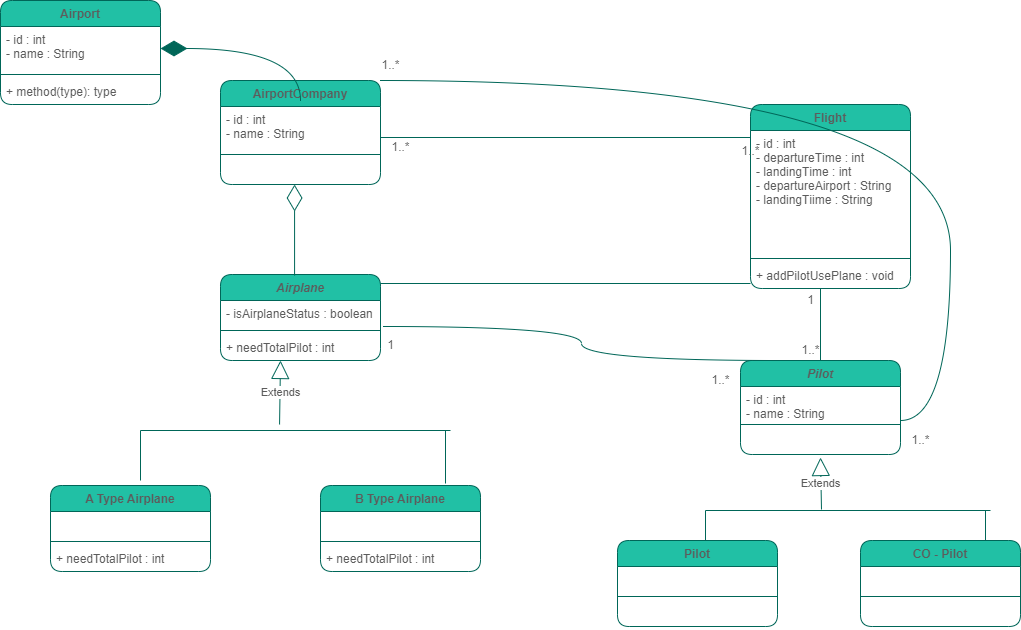

The diagram above was exported from draw.io. Its source (the exported page's mxGraphModel, read from the mxfile embedded in the PNG):
<mxGraphModel dx="868" dy="553" grid="1" gridSize="10" guides="1" tooltips="1" connect="1" arrows="1" fold="1" page="1" pageScale="1" pageWidth="827" pageHeight="1169" math="0" shadow="0">
  <root>
    <mxCell id="WIyWlLk6GJQsqaUBKTNV-0" />
    <mxCell id="WIyWlLk6GJQsqaUBKTNV-1" parent="WIyWlLk6GJQsqaUBKTNV-0" />
    <mxCell id="JdXlfNer-Y5lb308Rle8-0" value="Airport" style="swimlane;fontStyle=1;align=center;verticalAlign=top;childLayout=stackLayout;horizontal=1;startSize=26;horizontalStack=0;resizeParent=1;resizeParentMax=0;resizeLast=0;collapsible=1;marginBottom=0;fillColor=#21C0A5;strokeColor=#006658;fontColor=#5C5C5C;rounded=1;" parent="WIyWlLk6GJQsqaUBKTNV-1" vertex="1">
      <mxGeometry x="50" y="100" width="160" height="104" as="geometry" />
    </mxCell>
    <mxCell id="JdXlfNer-Y5lb308Rle8-1" value="- id : int&#10;- name : String&#10;" style="text;strokeColor=none;fillColor=none;align=left;verticalAlign=top;spacingLeft=4;spacingRight=4;overflow=hidden;rotatable=0;points=[[0,0.5],[1,0.5]];portConstraint=eastwest;fontColor=#5C5C5C;rounded=1;" parent="JdXlfNer-Y5lb308Rle8-0" vertex="1">
      <mxGeometry y="26" width="160" height="44" as="geometry" />
    </mxCell>
    <mxCell id="JdXlfNer-Y5lb308Rle8-2" value="" style="line;strokeWidth=1;fillColor=none;align=left;verticalAlign=middle;spacingTop=-1;spacingLeft=3;spacingRight=3;rotatable=0;labelPosition=right;points=[];portConstraint=eastwest;strokeColor=#006658;fontColor=#5C5C5C;rounded=1;" parent="JdXlfNer-Y5lb308Rle8-0" vertex="1">
      <mxGeometry y="70" width="160" height="8" as="geometry" />
    </mxCell>
    <mxCell id="JdXlfNer-Y5lb308Rle8-3" value="+ method(type): type" style="text;strokeColor=none;fillColor=none;align=left;verticalAlign=top;spacingLeft=4;spacingRight=4;overflow=hidden;rotatable=0;points=[[0,0.5],[1,0.5]];portConstraint=eastwest;fontColor=#5C5C5C;rounded=1;" parent="JdXlfNer-Y5lb308Rle8-0" vertex="1">
      <mxGeometry y="78" width="160" height="26" as="geometry" />
    </mxCell>
    <mxCell id="JdXlfNer-Y5lb308Rle8-4" value="AirportCompany" style="swimlane;fontStyle=1;align=center;verticalAlign=top;childLayout=stackLayout;horizontal=1;startSize=26;horizontalStack=0;resizeParent=1;resizeParentMax=0;resizeLast=0;collapsible=1;marginBottom=0;fillColor=#21C0A5;strokeColor=#006658;fontColor=#5C5C5C;rounded=1;" parent="WIyWlLk6GJQsqaUBKTNV-1" vertex="1">
      <mxGeometry x="270" y="180" width="160" height="104" as="geometry" />
    </mxCell>
    <mxCell id="JdXlfNer-Y5lb308Rle8-5" value="- id : int&#10;- name : String" style="text;strokeColor=none;fillColor=none;align=left;verticalAlign=top;spacingLeft=4;spacingRight=4;overflow=hidden;rotatable=0;points=[[0,0.5],[1,0.5]];portConstraint=eastwest;fontColor=#5C5C5C;rounded=1;" parent="JdXlfNer-Y5lb308Rle8-4" vertex="1">
      <mxGeometry y="26" width="160" height="44" as="geometry" />
    </mxCell>
    <mxCell id="JdXlfNer-Y5lb308Rle8-6" value="" style="line;strokeWidth=1;fillColor=none;align=left;verticalAlign=middle;spacingTop=-1;spacingLeft=3;spacingRight=3;rotatable=0;labelPosition=right;points=[];portConstraint=eastwest;strokeColor=#006658;fontColor=#5C5C5C;rounded=1;" parent="JdXlfNer-Y5lb308Rle8-4" vertex="1">
      <mxGeometry y="70" width="160" height="8" as="geometry" />
    </mxCell>
    <mxCell id="JdXlfNer-Y5lb308Rle8-7" value="  " style="text;strokeColor=none;fillColor=none;align=left;verticalAlign=top;spacingLeft=4;spacingRight=4;overflow=hidden;rotatable=0;points=[[0,0.5],[1,0.5]];portConstraint=eastwest;fontColor=#5C5C5C;rounded=1;" parent="JdXlfNer-Y5lb308Rle8-4" vertex="1">
      <mxGeometry y="78" width="160" height="26" as="geometry" />
    </mxCell>
    <mxCell id="JdXlfNer-Y5lb308Rle8-8" value="Flight" style="swimlane;fontStyle=1;align=center;verticalAlign=top;childLayout=stackLayout;horizontal=1;startSize=26;horizontalStack=0;resizeParent=1;resizeParentMax=0;resizeLast=0;collapsible=1;marginBottom=0;fillColor=#21C0A5;strokeColor=#006658;fontColor=#5C5C5C;rounded=1;" parent="WIyWlLk6GJQsqaUBKTNV-1" vertex="1">
      <mxGeometry x="800" y="204" width="160" height="184" as="geometry" />
    </mxCell>
    <mxCell id="JdXlfNer-Y5lb308Rle8-9" value="- id : int&#10;- departureTime : int&#10;- landingTime : int&#10;- departureAirport : String&#10;- landingTiime : String" style="text;strokeColor=none;fillColor=none;align=left;verticalAlign=top;spacingLeft=4;spacingRight=4;overflow=hidden;rotatable=0;points=[[0,0.5],[1,0.5]];portConstraint=eastwest;fontColor=#5C5C5C;rounded=1;" parent="JdXlfNer-Y5lb308Rle8-8" vertex="1">
      <mxGeometry y="26" width="160" height="124" as="geometry" />
    </mxCell>
    <mxCell id="JdXlfNer-Y5lb308Rle8-10" value="" style="line;strokeWidth=1;fillColor=none;align=left;verticalAlign=middle;spacingTop=-1;spacingLeft=3;spacingRight=3;rotatable=0;labelPosition=right;points=[];portConstraint=eastwest;strokeColor=#006658;fontColor=#5C5C5C;rounded=1;" parent="JdXlfNer-Y5lb308Rle8-8" vertex="1">
      <mxGeometry y="150" width="160" height="8" as="geometry" />
    </mxCell>
    <mxCell id="JdXlfNer-Y5lb308Rle8-11" value="+ addPilotUsePlane : void" style="text;strokeColor=none;fillColor=none;align=left;verticalAlign=top;spacingLeft=4;spacingRight=4;overflow=hidden;rotatable=0;points=[[0,0.5],[1,0.5]];portConstraint=eastwest;fontColor=#5C5C5C;rounded=1;" parent="JdXlfNer-Y5lb308Rle8-8" vertex="1">
      <mxGeometry y="158" width="160" height="26" as="geometry" />
    </mxCell>
    <mxCell id="JdXlfNer-Y5lb308Rle8-12" value="Pilot" style="swimlane;fontStyle=3;align=center;verticalAlign=top;childLayout=stackLayout;horizontal=1;startSize=26;horizontalStack=0;resizeParent=1;resizeParentMax=0;resizeLast=0;collapsible=1;marginBottom=0;fillColor=#21C0A5;strokeColor=#006658;fontColor=#5C5C5C;rounded=1;" parent="WIyWlLk6GJQsqaUBKTNV-1" vertex="1">
      <mxGeometry x="790" y="460" width="160" height="94" as="geometry" />
    </mxCell>
    <mxCell id="JdXlfNer-Y5lb308Rle8-13" value="- id : int&#10;- name : String&#10;" style="text;strokeColor=none;fillColor=none;align=left;verticalAlign=top;spacingLeft=4;spacingRight=4;overflow=hidden;rotatable=0;points=[[0,0.5],[1,0.5]];portConstraint=eastwest;fontColor=#5C5C5C;rounded=1;" parent="JdXlfNer-Y5lb308Rle8-12" vertex="1">
      <mxGeometry y="26" width="160" height="34" as="geometry" />
    </mxCell>
    <mxCell id="JdXlfNer-Y5lb308Rle8-14" value="" style="line;strokeWidth=1;fillColor=none;align=left;verticalAlign=middle;spacingTop=-1;spacingLeft=3;spacingRight=3;rotatable=0;labelPosition=right;points=[];portConstraint=eastwest;strokeColor=#006658;fontColor=#5C5C5C;rounded=1;" parent="JdXlfNer-Y5lb308Rle8-12" vertex="1">
      <mxGeometry y="60" width="160" height="8" as="geometry" />
    </mxCell>
    <mxCell id="JdXlfNer-Y5lb308Rle8-15" value=" " style="text;strokeColor=none;fillColor=none;align=left;verticalAlign=top;spacingLeft=4;spacingRight=4;overflow=hidden;rotatable=0;points=[[0,0.5],[1,0.5]];portConstraint=eastwest;fontColor=#5C5C5C;rounded=1;" parent="JdXlfNer-Y5lb308Rle8-12" vertex="1">
      <mxGeometry y="68" width="160" height="26" as="geometry" />
    </mxCell>
    <mxCell id="JdXlfNer-Y5lb308Rle8-16" value="Airplane" style="swimlane;fontStyle=3;align=center;verticalAlign=top;childLayout=stackLayout;horizontal=1;startSize=26;horizontalStack=0;resizeParent=1;resizeParentMax=0;resizeLast=0;collapsible=1;marginBottom=0;fillColor=#21C0A5;strokeColor=#006658;fontColor=#5C5C5C;rounded=1;" parent="WIyWlLk6GJQsqaUBKTNV-1" vertex="1">
      <mxGeometry x="270" y="374" width="160" height="86" as="geometry" />
    </mxCell>
    <mxCell id="JdXlfNer-Y5lb308Rle8-17" value="- isAirplaneStatus : boolean" style="text;strokeColor=none;fillColor=none;align=left;verticalAlign=top;spacingLeft=4;spacingRight=4;overflow=hidden;rotatable=0;points=[[0,0.5],[1,0.5]];portConstraint=eastwest;fontColor=#5C5C5C;rounded=1;" parent="JdXlfNer-Y5lb308Rle8-16" vertex="1">
      <mxGeometry y="26" width="160" height="26" as="geometry" />
    </mxCell>
    <mxCell id="JdXlfNer-Y5lb308Rle8-18" value="" style="line;strokeWidth=1;fillColor=none;align=left;verticalAlign=middle;spacingTop=-1;spacingLeft=3;spacingRight=3;rotatable=0;labelPosition=right;points=[];portConstraint=eastwest;strokeColor=#006658;fontColor=#5C5C5C;rounded=1;" parent="JdXlfNer-Y5lb308Rle8-16" vertex="1">
      <mxGeometry y="52" width="160" height="8" as="geometry" />
    </mxCell>
    <mxCell id="JdXlfNer-Y5lb308Rle8-19" value="+ needTotalPilot : int" style="text;strokeColor=none;fillColor=none;align=left;verticalAlign=top;spacingLeft=4;spacingRight=4;overflow=hidden;rotatable=0;points=[[0,0.5],[1,0.5]];portConstraint=eastwest;fontColor=#5C5C5C;rounded=1;" parent="JdXlfNer-Y5lb308Rle8-16" vertex="1">
      <mxGeometry y="60" width="160" height="26" as="geometry" />
    </mxCell>
    <mxCell id="JdXlfNer-Y5lb308Rle8-21" value="Pilot" style="swimlane;fontStyle=1;align=center;verticalAlign=top;childLayout=stackLayout;horizontal=1;startSize=26;horizontalStack=0;resizeParent=1;resizeParentMax=0;resizeLast=0;collapsible=1;marginBottom=0;fillColor=#21C0A5;strokeColor=#006658;fontColor=#5C5C5C;rounded=1;" parent="WIyWlLk6GJQsqaUBKTNV-1" vertex="1">
      <mxGeometry x="667" y="640" width="160" height="86" as="geometry" />
    </mxCell>
    <mxCell id="JdXlfNer-Y5lb308Rle8-22" value=" " style="text;strokeColor=none;fillColor=none;align=left;verticalAlign=top;spacingLeft=4;spacingRight=4;overflow=hidden;rotatable=0;points=[[0,0.5],[1,0.5]];portConstraint=eastwest;fontColor=#5C5C5C;rounded=1;" parent="JdXlfNer-Y5lb308Rle8-21" vertex="1">
      <mxGeometry y="26" width="160" height="26" as="geometry" />
    </mxCell>
    <mxCell id="JdXlfNer-Y5lb308Rle8-23" value="" style="line;strokeWidth=1;fillColor=none;align=left;verticalAlign=middle;spacingTop=-1;spacingLeft=3;spacingRight=3;rotatable=0;labelPosition=right;points=[];portConstraint=eastwest;strokeColor=#006658;fontColor=#5C5C5C;rounded=1;" parent="JdXlfNer-Y5lb308Rle8-21" vertex="1">
      <mxGeometry y="52" width="160" height="8" as="geometry" />
    </mxCell>
    <mxCell id="JdXlfNer-Y5lb308Rle8-24" value="  " style="text;strokeColor=none;fillColor=none;align=left;verticalAlign=top;spacingLeft=4;spacingRight=4;overflow=hidden;rotatable=0;points=[[0,0.5],[1,0.5]];portConstraint=eastwest;fontColor=#5C5C5C;rounded=1;" parent="JdXlfNer-Y5lb308Rle8-21" vertex="1">
      <mxGeometry y="60" width="160" height="26" as="geometry" />
    </mxCell>
    <mxCell id="JdXlfNer-Y5lb308Rle8-25" value="CO - Pilot" style="swimlane;fontStyle=1;align=center;verticalAlign=top;childLayout=stackLayout;horizontal=1;startSize=26;horizontalStack=0;resizeParent=1;resizeParentMax=0;resizeLast=0;collapsible=1;marginBottom=0;fillColor=#21C0A5;strokeColor=#006658;fontColor=#5C5C5C;rounded=1;" parent="WIyWlLk6GJQsqaUBKTNV-1" vertex="1">
      <mxGeometry x="910" y="640" width="160" height="86" as="geometry" />
    </mxCell>
    <mxCell id="JdXlfNer-Y5lb308Rle8-26" value=" " style="text;strokeColor=none;fillColor=none;align=left;verticalAlign=top;spacingLeft=4;spacingRight=4;overflow=hidden;rotatable=0;points=[[0,0.5],[1,0.5]];portConstraint=eastwest;fontColor=#5C5C5C;rounded=1;" parent="JdXlfNer-Y5lb308Rle8-25" vertex="1">
      <mxGeometry y="26" width="160" height="26" as="geometry" />
    </mxCell>
    <mxCell id="JdXlfNer-Y5lb308Rle8-27" value="" style="line;strokeWidth=1;fillColor=none;align=left;verticalAlign=middle;spacingTop=-1;spacingLeft=3;spacingRight=3;rotatable=0;labelPosition=right;points=[];portConstraint=eastwest;strokeColor=#006658;fontColor=#5C5C5C;rounded=1;" parent="JdXlfNer-Y5lb308Rle8-25" vertex="1">
      <mxGeometry y="52" width="160" height="8" as="geometry" />
    </mxCell>
    <mxCell id="JdXlfNer-Y5lb308Rle8-28" value="  " style="text;strokeColor=none;fillColor=none;align=left;verticalAlign=top;spacingLeft=4;spacingRight=4;overflow=hidden;rotatable=0;points=[[0,0.5],[1,0.5]];portConstraint=eastwest;fontColor=#5C5C5C;rounded=1;" parent="JdXlfNer-Y5lb308Rle8-25" vertex="1">
      <mxGeometry y="60" width="160" height="26" as="geometry" />
    </mxCell>
    <mxCell id="JdXlfNer-Y5lb308Rle8-29" value="A Type Airplane" style="swimlane;fontStyle=1;align=center;verticalAlign=top;childLayout=stackLayout;horizontal=1;startSize=26;horizontalStack=0;resizeParent=1;resizeParentMax=0;resizeLast=0;collapsible=1;marginBottom=0;fillColor=#21C0A5;strokeColor=#006658;fontColor=#5C5C5C;rounded=1;" parent="WIyWlLk6GJQsqaUBKTNV-1" vertex="1">
      <mxGeometry x="100" y="585" width="160" height="86" as="geometry" />
    </mxCell>
    <mxCell id="JdXlfNer-Y5lb308Rle8-30" value=" " style="text;strokeColor=none;fillColor=none;align=left;verticalAlign=top;spacingLeft=4;spacingRight=4;overflow=hidden;rotatable=0;points=[[0,0.5],[1,0.5]];portConstraint=eastwest;fontColor=#5C5C5C;rounded=1;" parent="JdXlfNer-Y5lb308Rle8-29" vertex="1">
      <mxGeometry y="26" width="160" height="26" as="geometry" />
    </mxCell>
    <mxCell id="JdXlfNer-Y5lb308Rle8-31" value="" style="line;strokeWidth=1;fillColor=none;align=left;verticalAlign=middle;spacingTop=-1;spacingLeft=3;spacingRight=3;rotatable=0;labelPosition=right;points=[];portConstraint=eastwest;strokeColor=#006658;fontColor=#5C5C5C;rounded=1;" parent="JdXlfNer-Y5lb308Rle8-29" vertex="1">
      <mxGeometry y="52" width="160" height="8" as="geometry" />
    </mxCell>
    <mxCell id="JdXlfNer-Y5lb308Rle8-32" value="+ needTotalPilot : int" style="text;strokeColor=none;fillColor=none;align=left;verticalAlign=top;spacingLeft=4;spacingRight=4;overflow=hidden;rotatable=0;points=[[0,0.5],[1,0.5]];portConstraint=eastwest;fontColor=#5C5C5C;rounded=1;" parent="JdXlfNer-Y5lb308Rle8-29" vertex="1">
      <mxGeometry y="60" width="160" height="26" as="geometry" />
    </mxCell>
    <mxCell id="JdXlfNer-Y5lb308Rle8-33" value="B Type Airplane" style="swimlane;fontStyle=1;align=center;verticalAlign=top;childLayout=stackLayout;horizontal=1;startSize=26;horizontalStack=0;resizeParent=1;resizeParentMax=0;resizeLast=0;collapsible=1;marginBottom=0;fillColor=#21C0A5;strokeColor=#006658;fontColor=#5C5C5C;rounded=1;" parent="WIyWlLk6GJQsqaUBKTNV-1" vertex="1">
      <mxGeometry x="370" y="585" width="160" height="86" as="geometry" />
    </mxCell>
    <mxCell id="JdXlfNer-Y5lb308Rle8-34" value=" " style="text;strokeColor=none;fillColor=none;align=left;verticalAlign=top;spacingLeft=4;spacingRight=4;overflow=hidden;rotatable=0;points=[[0,0.5],[1,0.5]];portConstraint=eastwest;fontColor=#5C5C5C;rounded=1;" parent="JdXlfNer-Y5lb308Rle8-33" vertex="1">
      <mxGeometry y="26" width="160" height="26" as="geometry" />
    </mxCell>
    <mxCell id="JdXlfNer-Y5lb308Rle8-35" value="" style="line;strokeWidth=1;fillColor=none;align=left;verticalAlign=middle;spacingTop=-1;spacingLeft=3;spacingRight=3;rotatable=0;labelPosition=right;points=[];portConstraint=eastwest;strokeColor=#006658;fontColor=#5C5C5C;rounded=1;" parent="JdXlfNer-Y5lb308Rle8-33" vertex="1">
      <mxGeometry y="52" width="160" height="8" as="geometry" />
    </mxCell>
    <mxCell id="JdXlfNer-Y5lb308Rle8-36" value="+ needTotalPilot : int" style="text;strokeColor=none;fillColor=none;align=left;verticalAlign=top;spacingLeft=4;spacingRight=4;overflow=hidden;rotatable=0;points=[[0,0.5],[1,0.5]];portConstraint=eastwest;fontColor=#5C5C5C;rounded=1;" parent="JdXlfNer-Y5lb308Rle8-33" vertex="1">
      <mxGeometry y="60" width="160" height="26" as="geometry" />
    </mxCell>
    <mxCell id="JdXlfNer-Y5lb308Rle8-45" value="" style="endArrow=diamondThin;endFill=0;endSize=24;html=1;rounded=1;exitX=0.463;exitY=0.012;exitDx=0;exitDy=0;exitPerimeter=0;entryX=0.463;entryY=1;entryDx=0;entryDy=0;entryPerimeter=0;strokeColor=#006658;fontColor=#5C5C5C;curved=1;" parent="WIyWlLk6GJQsqaUBKTNV-1" source="JdXlfNer-Y5lb308Rle8-16" target="JdXlfNer-Y5lb308Rle8-7" edge="1">
      <mxGeometry width="160" relative="1" as="geometry">
        <mxPoint x="90" y="340" as="sourcePoint" />
        <mxPoint x="250" y="340" as="targetPoint" />
      </mxGeometry>
    </mxCell>
    <mxCell id="JdXlfNer-Y5lb308Rle8-46" value="Extends" style="endArrow=block;endSize=16;endFill=0;html=1;rounded=1;entryX=0.375;entryY=1;entryDx=0;entryDy=0;entryPerimeter=0;startArrow=none;exitX=0.482;exitY=0.5;exitDx=0;exitDy=0;exitPerimeter=0;strokeColor=#006658;fontColor=#5C5C5C;curved=1;" parent="WIyWlLk6GJQsqaUBKTNV-1" target="JdXlfNer-Y5lb308Rle8-19" edge="1">
      <mxGeometry width="160" relative="1" as="geometry">
        <mxPoint x="329.05999999999995" y="524" as="sourcePoint" />
        <mxPoint x="440" y="490" as="targetPoint" />
      </mxGeometry>
    </mxCell>
    <mxCell id="JdXlfNer-Y5lb308Rle8-50" value="" style="line;strokeWidth=1;direction=south;html=1;fillColor=#21C0A5;strokeColor=#006658;fontColor=#5C5C5C;rounded=1;" parent="WIyWlLk6GJQsqaUBKTNV-1" vertex="1">
      <mxGeometry x="490" y="530" width="10" height="53" as="geometry" />
    </mxCell>
    <mxCell id="JdXlfNer-Y5lb308Rle8-54" value="Extends" style="endArrow=block;endSize=16;endFill=0;html=1;rounded=1;exitX=0.407;exitY=-0.033;exitDx=0;exitDy=0;exitPerimeter=0;entryX=0.5;entryY=1.115;entryDx=0;entryDy=0;entryPerimeter=0;strokeColor=#006658;fontColor=#5C5C5C;curved=1;" parent="WIyWlLk6GJQsqaUBKTNV-1" source="JdXlfNer-Y5lb308Rle8-72" target="JdXlfNer-Y5lb308Rle8-15" edge="1">
      <mxGeometry width="160" relative="1" as="geometry">
        <mxPoint x="870.05" y="605" as="sourcePoint" />
        <mxPoint x="870" y="550" as="targetPoint" />
      </mxGeometry>
    </mxCell>
    <mxCell id="JdXlfNer-Y5lb308Rle8-58" value="" style="line;strokeWidth=1;direction=south;html=1;fillColor=#21C0A5;strokeColor=#006658;fontColor=#5C5C5C;rounded=1;" parent="WIyWlLk6GJQsqaUBKTNV-1" vertex="1">
      <mxGeometry x="1030" y="610" width="10" height="30" as="geometry" />
    </mxCell>
    <mxCell id="JdXlfNer-Y5lb308Rle8-59" value="" style="line;strokeWidth=1;direction=south;html=1;fillColor=#21C0A5;strokeColor=#006658;fontColor=#5C5C5C;rounded=1;" parent="WIyWlLk6GJQsqaUBKTNV-1" vertex="1">
      <mxGeometry x="865" y="388" width="10" height="72" as="geometry" />
    </mxCell>
    <mxCell id="JdXlfNer-Y5lb308Rle8-61" value="" style="line;strokeWidth=1;html=1;fillColor=#21C0A5;strokeColor=#006658;fontColor=#5C5C5C;rounded=1;" parent="WIyWlLk6GJQsqaUBKTNV-1" vertex="1">
      <mxGeometry x="430" y="378" width="370" height="10" as="geometry" />
    </mxCell>
    <mxCell id="JdXlfNer-Y5lb308Rle8-66" value="" style="shape=partialRectangle;whiteSpace=wrap;html=1;bottom=0;right=0;fillColor=none;strokeWidth=1;strokeColor=#006658;fontColor=#5C5C5C;rounded=1;" parent="WIyWlLk6GJQsqaUBKTNV-1" vertex="1">
      <mxGeometry x="190" y="530" width="310" height="50" as="geometry" />
    </mxCell>
    <mxCell id="JdXlfNer-Y5lb308Rle8-69" value="" style="endArrow=none;html=1;rounded=1;exitX=1.013;exitY=1;exitDx=0;exitDy=0;exitPerimeter=0;entryX=0.25;entryY=0;entryDx=0;entryDy=0;entryPerimeter=0;edgeStyle=elbowEdgeStyle;strokeColor=#006658;fontColor=#5C5C5C;curved=1;" parent="WIyWlLk6GJQsqaUBKTNV-1" source="JdXlfNer-Y5lb308Rle8-17" target="JdXlfNer-Y5lb308Rle8-12" edge="1">
      <mxGeometry width="50" height="100" relative="1" as="geometry">
        <mxPoint x="560" y="550" as="sourcePoint" />
        <mxPoint x="830" y="450" as="targetPoint" />
      </mxGeometry>
    </mxCell>
    <mxCell id="JdXlfNer-Y5lb308Rle8-70" value="" style="line;strokeWidth=1;html=1;fillColor=#21C0A5;strokeColor=#006658;fontColor=#5C5C5C;rounded=1;" parent="WIyWlLk6GJQsqaUBKTNV-1" vertex="1">
      <mxGeometry x="430" y="232" width="370" height="10" as="geometry" />
    </mxCell>
    <mxCell id="JdXlfNer-Y5lb308Rle8-71" value="" style="endArrow=diamondThin;endFill=1;endSize=24;html=1;rounded=1;edgeStyle=orthogonalEdgeStyle;strokeColor=#006658;fontColor=#5C5C5C;curved=1;" parent="WIyWlLk6GJQsqaUBKTNV-1" target="JdXlfNer-Y5lb308Rle8-1" edge="1">
      <mxGeometry width="160" relative="1" as="geometry">
        <mxPoint x="350" y="200" as="sourcePoint" />
        <mxPoint x="540" y="170" as="targetPoint" />
      </mxGeometry>
    </mxCell>
    <mxCell id="JdXlfNer-Y5lb308Rle8-72" value="" style="shape=partialRectangle;whiteSpace=wrap;html=1;bottom=0;right=0;fillColor=none;strokeWidth=1;strokeColor=#006658;fontColor=#5C5C5C;rounded=1;" parent="WIyWlLk6GJQsqaUBKTNV-1" vertex="1">
      <mxGeometry x="755" y="610" width="285" height="30" as="geometry" />
    </mxCell>
    <mxCell id="JdXlfNer-Y5lb308Rle8-83" value="1" style="text;html=1;align=center;verticalAlign=middle;resizable=0;points=[];autosize=1;strokeColor=none;fillColor=none;fontColor=#5C5C5C;rounded=1;" parent="WIyWlLk6GJQsqaUBKTNV-1" vertex="1">
      <mxGeometry x="845" y="385" width="30" height="30" as="geometry" />
    </mxCell>
    <mxCell id="JdXlfNer-Y5lb308Rle8-84" value="1..*" style="text;html=1;align=center;verticalAlign=middle;resizable=0;points=[];autosize=1;strokeColor=none;fillColor=none;fontColor=#5C5C5C;rounded=1;" parent="WIyWlLk6GJQsqaUBKTNV-1" vertex="1">
      <mxGeometry x="840" y="435" width="40" height="30" as="geometry" />
    </mxCell>
    <mxCell id="JdXlfNer-Y5lb308Rle8-85" value="1" style="text;html=1;align=center;verticalAlign=middle;resizable=0;points=[];autosize=1;strokeColor=none;fillColor=none;fontColor=#5C5C5C;rounded=1;" parent="WIyWlLk6GJQsqaUBKTNV-1" vertex="1">
      <mxGeometry x="425" y="430" width="30" height="30" as="geometry" />
    </mxCell>
    <mxCell id="JdXlfNer-Y5lb308Rle8-86" value="1..*" style="text;html=1;align=center;verticalAlign=middle;resizable=0;points=[];autosize=1;strokeColor=none;fillColor=none;fontColor=#5C5C5C;rounded=1;" parent="WIyWlLk6GJQsqaUBKTNV-1" vertex="1">
      <mxGeometry x="750" y="465" width="40" height="30" as="geometry" />
    </mxCell>
    <mxCell id="JdXlfNer-Y5lb308Rle8-87" value="1..*" style="text;html=1;align=center;verticalAlign=middle;resizable=0;points=[];autosize=1;strokeColor=none;fillColor=none;fontColor=#5C5C5C;rounded=1;" parent="WIyWlLk6GJQsqaUBKTNV-1" vertex="1">
      <mxGeometry x="430" y="232" width="40" height="30" as="geometry" />
    </mxCell>
    <mxCell id="JdXlfNer-Y5lb308Rle8-88" value="1..*" style="text;html=1;align=center;verticalAlign=middle;resizable=0;points=[];autosize=1;strokeColor=none;fillColor=none;fontColor=#5C5C5C;rounded=1;" parent="WIyWlLk6GJQsqaUBKTNV-1" vertex="1">
      <mxGeometry x="780" y="236" width="40" height="30" as="geometry" />
    </mxCell>
    <mxCell id="JdXlfNer-Y5lb308Rle8-90" value="" style="edgeStyle=elbowEdgeStyle;endArrow=none;html=1;rounded=1;entryX=1;entryY=0;entryDx=0;entryDy=0;exitX=1;exitY=0;exitDx=0;exitDy=0;exitPerimeter=0;strokeColor=#006658;fontColor=#5C5C5C;curved=1;" parent="WIyWlLk6GJQsqaUBKTNV-1" source="JdXlfNer-Y5lb308Rle8-14" target="JdXlfNer-Y5lb308Rle8-4" edge="1">
      <mxGeometry width="50" height="100" relative="1" as="geometry">
        <mxPoint x="950" y="520" as="sourcePoint" />
        <mxPoint x="660" y="280" as="targetPoint" />
        <Array as="points">
          <mxPoint x="1000" y="520" />
          <mxPoint x="1000" y="520" />
          <mxPoint x="1000" y="170" />
        </Array>
      </mxGeometry>
    </mxCell>
    <mxCell id="JdXlfNer-Y5lb308Rle8-91" value="1..*" style="text;html=1;align=center;verticalAlign=middle;resizable=0;points=[];autosize=1;strokeColor=none;fillColor=none;fontColor=#5C5C5C;rounded=1;" parent="WIyWlLk6GJQsqaUBKTNV-1" vertex="1">
      <mxGeometry x="420" y="150" width="40" height="30" as="geometry" />
    </mxCell>
    <mxCell id="JdXlfNer-Y5lb308Rle8-92" value="1..*" style="text;html=1;align=center;verticalAlign=middle;resizable=0;points=[];autosize=1;strokeColor=none;fillColor=none;fontColor=#5C5C5C;rounded=1;" parent="WIyWlLk6GJQsqaUBKTNV-1" vertex="1">
      <mxGeometry x="950" y="525" width="40" height="30" as="geometry" />
    </mxCell>
  </root>
</mxGraphModel>